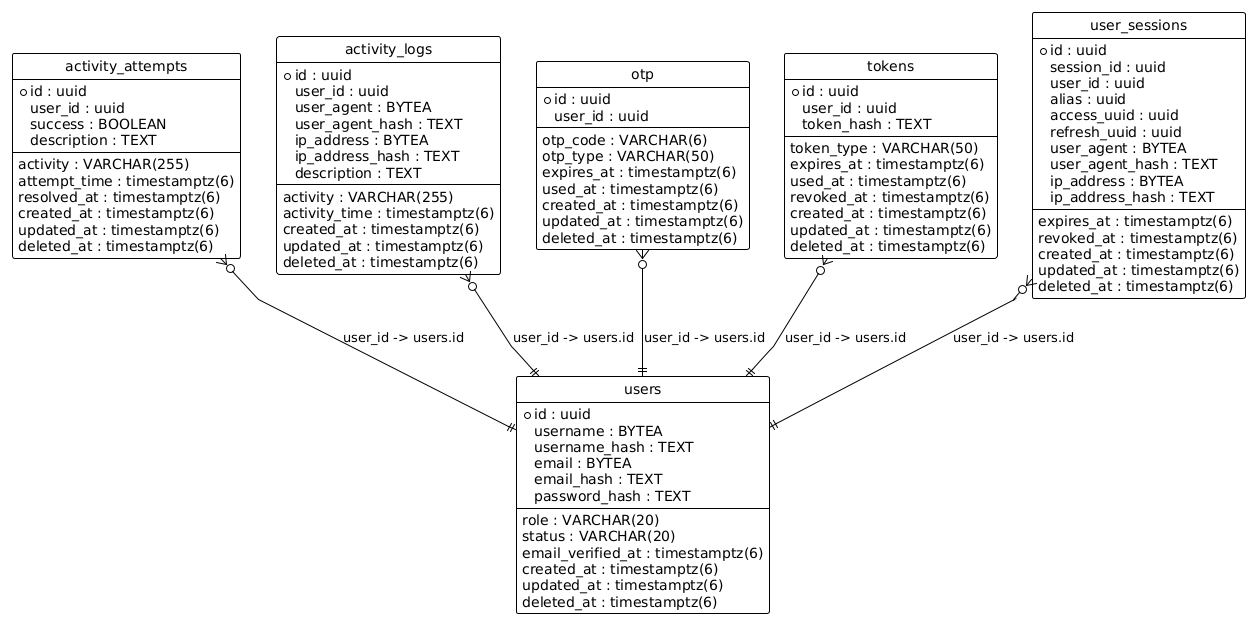

The diagram above was rendered by PlantUML. Its source (embedded in the PNG):
@startuml
!theme plain
hide circle
skinparam linetype polyline

entity "activity_attempts" as activity_attempts {
  * id : uuid
  user_id : uuid
  activity : VARCHAR(255)
  attempt_time : timestamptz(6)
  success : BOOLEAN
  description : TEXT
  resolved_at : timestamptz(6)
  created_at : timestamptz(6)
  updated_at : timestamptz(6)
  deleted_at : timestamptz(6)
}

entity "activity_logs" as activity_logs {
  * id : uuid
  user_id : uuid
  user_agent : BYTEA
  user_agent_hash : TEXT
  ip_address : BYTEA
  ip_address_hash : TEXT
  activity : VARCHAR(255)
  activity_time : timestamptz(6)
  description : TEXT
  created_at : timestamptz(6)
  updated_at : timestamptz(6)
  deleted_at : timestamptz(6)
}

entity "otp" as otp {
  * id : uuid
  user_id : uuid
  otp_code : VARCHAR(6)
  otp_type : VARCHAR(50)
  expires_at : timestamptz(6)
  used_at : timestamptz(6)
  created_at : timestamptz(6)
  updated_at : timestamptz(6)
  deleted_at : timestamptz(6)
}

entity "tokens" as tokens {
  * id : uuid
  user_id : uuid
  token_hash : TEXT
  token_type : VARCHAR(50)
  expires_at : timestamptz(6)
  used_at : timestamptz(6)
  revoked_at : timestamptz(6)
  created_at : timestamptz(6)
  updated_at : timestamptz(6)
  deleted_at : timestamptz(6)
}

entity "user_sessions" as user_sessions {
  * id : uuid
  session_id : uuid
  user_id : uuid
  alias : uuid
  access_uuid : uuid
  refresh_uuid : uuid
  user_agent : BYTEA
  user_agent_hash : TEXT
  ip_address : BYTEA
  ip_address_hash : TEXT
  expires_at : timestamptz(6)
  revoked_at : timestamptz(6)
  created_at : timestamptz(6)
  updated_at : timestamptz(6)
  deleted_at : timestamptz(6)
}

entity "users" as users {
  * id : uuid
  username : BYTEA
  username_hash : TEXT
  email : BYTEA
  email_hash : TEXT
  password_hash : TEXT
  role : VARCHAR(20)
  status : VARCHAR(20)
  email_verified_at : timestamptz(6)
  created_at : timestamptz(6)
  updated_at : timestamptz(6)
  deleted_at : timestamptz(6)
}

' === RELATIONS (many-to-one child -> users) ===
activity_attempts }o--|| users : user_id -> users.id
activity_logs     }o--|| users : user_id -> users.id
otp               }o--|| users : user_id -> users.id
tokens            }o--|| users : user_id -> users.id
user_sessions     }o--|| users : user_id -> users.id
@enduml